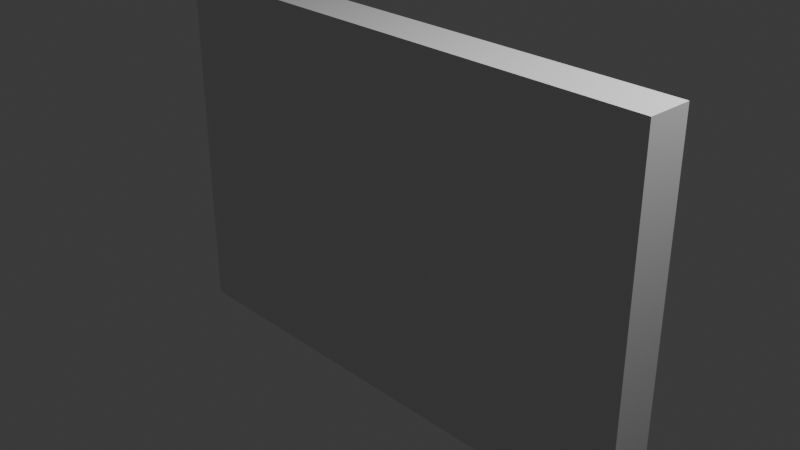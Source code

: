 # Source: Wall.blend  (saved by Blender 4.2.66; exported with 4.5.12 LTS)
import bpy
from mathutils import Matrix  # noqa: F401  (used for matrix-valued properties, if any)

bpy.ops.wm.read_factory_settings(use_empty=True)
scene = bpy.context.scene
scene.name = 'Scene'

# ---- collections
col_collection = bpy.data.collections.new('Collection'); scene.collection.children.link(col_collection)

# ---- materials (node trees are filled in below, after node groups)
mat_material = bpy.data.materials.new('Material')
mat_material.alpha_threshold = 0.0
mat_material.roughness = 0.5
mat_material.line_color = (0.0, 0.0, 0.0, 1.0)

# ---- material node trees
mat_material.use_nodes = True; mat_material.node_tree.nodes.clear()
_N = mat_material.node_tree.nodes; _L = mat_material.node_tree.links
n0 = _N.new('ShaderNodeOutputMaterial'); n0.name = 'Material Output'; n0.location = (300, 300)
n1 = _N.new('ShaderNodeBsdfPrincipled'); n1.name = 'Principled BSDF'; n1.location = (10, 300)
n1.inputs[3].default_value = 1.45
_L.new(n1.outputs[0], n0.inputs[0])
n0.is_active_output = True

# ---- world
world_world = bpy.data.worlds.new('World'); scene.world = world_world
world_world.use_nodes = True; world_world.node_tree.nodes.clear()
_N = world_world.node_tree.nodes; _L = world_world.node_tree.links
n0 = _N.new('ShaderNodeOutputWorld'); n0.name = 'World Output'; n0.location = (300, 300)
n1 = _N.new('ShaderNodeBackground'); n1.name = 'Background'; n1.location = (10, 300)
n1.inputs[0].default_value = (0.05088, 0.05088, 0.05088, 1.0)
_L.new(n1.outputs[0], n0.inputs[0])
n0.is_active_output = True
world_world.color = (0.05088, 0.05088, 0.05088)
world_world.sun_shadow_jitter_overblur = 0.0

# ---- cameras
cam_camera = bpy.data.cameras.new('Camera')
cam_camera.clip_end = 100.0
cam_camera.ortho_scale = 7.314

# ---- lights
light_light = bpy.data.lights.new('Light', 'POINT')
light_light.energy = 1000.0
light_light.shadow_soft_size = 0.1

# ---- meshes
me_cube = bpy.data.meshes.new('Cube')
me_cube.from_pydata([(1.0, 1.0, 1.0), (1.0, 1.0, -1.0), (1.0, -1.0, 1.0), (1.0, -1.0, -1.0), (-1.0, 1.0, 1.0), (-1.0, 1.0, -1.0), (-1.0, -1.0, 1.0), (-1.0, -1.0, -1.0)], [], [(0, 4, 6, 2), (3, 2, 6, 7), (7, 6, 4, 5), (5, 1, 3, 7), (1, 0, 2, 3), (5, 4, 0, 1)])
_uv = me_cube.uv_layers.new(name='UVMap')
_uv.uv.foreach_set('vector', [0.625, 0.5, 0.875, 0.5, 0.875, 0.75, 0.625, 0.75, 0.375, 0.75, 0.625, 0.75, 0.625, 1.0, 0.375, 1.0, 0.375, 0.0, 0.625, 0.0, 0.625, 0.25, 0.375, 0.25, 0.125, 0.5, 0.375, 0.5, 0.375, 0.75, 0.125, 0.75, 0.375, 0.5, 0.625, 0.5, 0.625, 0.75, 0.375, 0.75, 0.375, 0.25, 0.625, 0.25, 0.625, 0.5, 0.375, 0.5])
me_cube.materials.append(mat_material)
me_cube.use_mirror_vertex_groups = False
me_cube.update()

# ---- objects
ob_cube = bpy.data.objects.new('Cube', me_cube)
ob_light = bpy.data.objects.new('Light', light_light)
ob_camera = bpy.data.objects.new('Camera', cam_camera)

# ---- transforms, parenting, visibility, modifiers, constraints
ob_cube.location = (0.0, 0.0, 0.0)
ob_cube.scale = (3.0, 0.25, 2.0)
ob_cube.lock_rotations_4d = False
ob_cube.empty_display_type = 'ARROWS'
ob_cube.lineart.crease_threshold = 0.0
ob_light.location = (4.076, 1.005, 5.904)
ob_light.rotation_euler = (0.6503, 0.05522, 1.866)
ob_light.lock_rotations_4d = False
ob_light.empty_display_type = 'ARROWS'
ob_light.color = (0.0, 0.0, 0.0, 0.0)
ob_light.lineart.crease_threshold = 0.0
ob_camera.location = (7.359, -6.926, 4.958)
ob_camera.rotation_euler = (1.109, 0.0, 0.8149)
ob_camera.lock_rotations_4d = False
ob_camera.empty_display_type = 'ARROWS'
ob_camera.color = (0.0, 0.0, 0.0, 0.0)
ob_camera.display_type = 'WIRE'
ob_camera.lineart.crease_threshold = 0.0

# ---- collection membership
col_collection.objects.link(ob_cube)
col_collection.objects.link(ob_light)
col_collection.objects.link(ob_camera)

# ---- scene / render settings (as saved in the file)
scene.camera = ob_camera
scene.frame_start = 1; scene.frame_end = 250; scene.frame_set(1)
scene.render.engine = 'BLENDER_EEVEE_NEXT'
bpy.context.view_layer.update()
